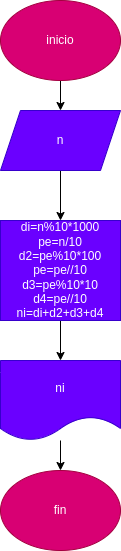

The diagram above was exported from draw.io. Its source (the exported page's mxGraphModel, read from the mxfile embedded in the PNG):
<mxGraphModel dx="662" dy="411" grid="1" gridSize="10" guides="1" tooltips="1" connect="1" arrows="1" fold="1" page="1" pageScale="1" pageWidth="827" pageHeight="1169" math="0" shadow="0">
  <root>
    <mxCell id="0" />
    <mxCell id="1" parent="0" />
    <mxCell id="4" value="" style="edgeStyle=none;html=1;" edge="1" parent="1" source="2" target="3">
      <mxGeometry relative="1" as="geometry" />
    </mxCell>
    <mxCell id="2" value="inicio" style="ellipse;whiteSpace=wrap;html=1;fillColor=#d80073;fontColor=#ffffff;strokeColor=#A50040;" vertex="1" parent="1">
      <mxGeometry x="110" y="180" width="120" height="80" as="geometry" />
    </mxCell>
    <mxCell id="6" value="" style="edgeStyle=none;html=1;" edge="1" parent="1" source="3" target="5">
      <mxGeometry relative="1" as="geometry" />
    </mxCell>
    <mxCell id="3" value="n" style="shape=parallelogram;perimeter=parallelogramPerimeter;whiteSpace=wrap;html=1;fixedSize=1;fillColor=#6a00ff;fontColor=#ffffff;strokeColor=#3700CC;" vertex="1" parent="1">
      <mxGeometry x="110" y="290" width="120" height="60" as="geometry" />
    </mxCell>
    <mxCell id="8" value="" style="edgeStyle=none;html=1;" edge="1" parent="1" source="5" target="7">
      <mxGeometry relative="1" as="geometry" />
    </mxCell>
    <mxCell id="5" value="di=n%10*1000&lt;br&gt;pe=n/10&lt;br&gt;d2=pe%10*100&lt;br&gt;pe=pe//10&lt;br&gt;d3=pe%10*10&lt;br&gt;d4=pe//10&lt;br&gt;ni=di+d2+d3+d4" style="rounded=0;whiteSpace=wrap;html=1;fillColor=#6a00ff;fontColor=#ffffff;strokeColor=#3700CC;" vertex="1" parent="1">
      <mxGeometry x="110" y="400" width="120" height="100" as="geometry" />
    </mxCell>
    <mxCell id="11" value="" style="edgeStyle=none;html=1;" edge="1" parent="1" source="7" target="9">
      <mxGeometry relative="1" as="geometry" />
    </mxCell>
    <mxCell id="7" value="ni" style="shape=document;whiteSpace=wrap;html=1;boundedLbl=1;rounded=0;fillColor=#6a00ff;fontColor=#ffffff;strokeColor=#3700CC;" vertex="1" parent="1">
      <mxGeometry x="110" y="540" width="120" height="80" as="geometry" />
    </mxCell>
    <mxCell id="9" value="fin" style="ellipse;whiteSpace=wrap;html=1;fillColor=#d80073;fontColor=#ffffff;strokeColor=#A50040;" vertex="1" parent="1">
      <mxGeometry x="110" y="650" width="120" height="80" as="geometry" />
    </mxCell>
  </root>
</mxGraphModel>